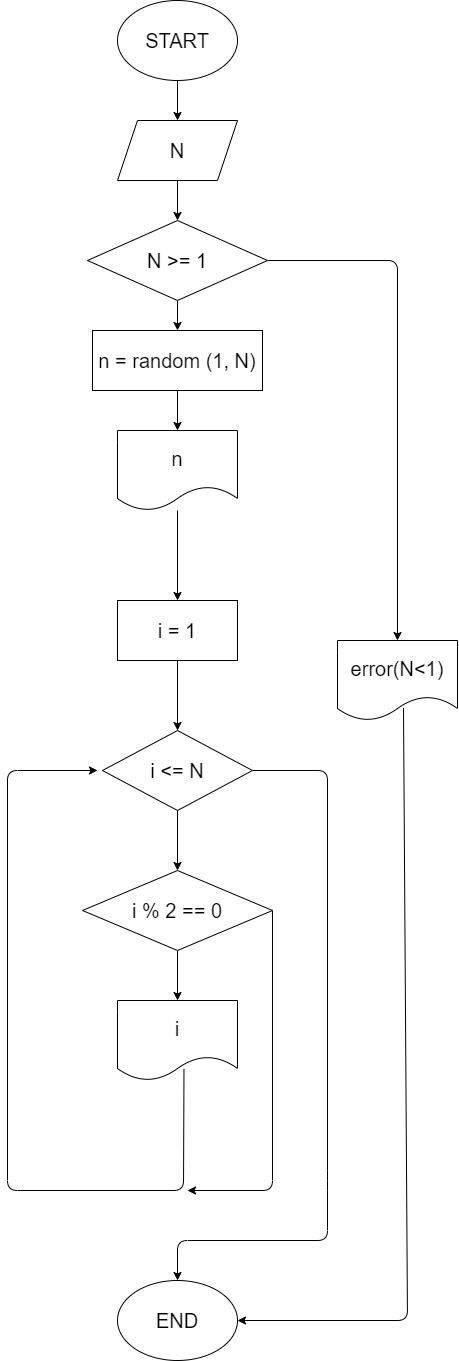

The diagram above was exported from draw.io. Its source (the exported page's mxGraphModel, read from the mxfile embedded in the PNG):
<mxGraphModel dx="1652" dy="2167" grid="1" gridSize="10" guides="1" tooltips="1" connect="1" arrows="1" fold="1" page="1" pageScale="1" pageWidth="827" pageHeight="1169" math="0" shadow="0">
  <root>
    <mxCell id="0" />
    <mxCell id="1" parent="0" />
    <mxCell id="2" value="" style="edgeStyle=none;html=1;" edge="1" parent="1" source="3" target="6">
      <mxGeometry relative="1" as="geometry" />
    </mxCell>
    <mxCell id="3" value="START" style="ellipse;whiteSpace=wrap;html=1;fontSize=20;" vertex="1" parent="1">
      <mxGeometry x="340" y="-540" width="120" height="80" as="geometry" />
    </mxCell>
    <mxCell id="4" value="END" style="ellipse;whiteSpace=wrap;html=1;fontSize=20;" vertex="1" parent="1">
      <mxGeometry x="340" y="740" width="120" height="80" as="geometry" />
    </mxCell>
    <mxCell id="5" value="" style="edgeStyle=none;html=1;" edge="1" parent="1" source="6" target="11">
      <mxGeometry relative="1" as="geometry" />
    </mxCell>
    <mxCell id="6" value="N" style="shape=parallelogram;perimeter=parallelogramPerimeter;whiteSpace=wrap;html=1;fixedSize=1;fontSize=20;" vertex="1" parent="1">
      <mxGeometry x="340" y="-420" width="120" height="60" as="geometry" />
    </mxCell>
    <mxCell id="22" value="" style="edgeStyle=none;html=1;" edge="1" parent="1" source="8" target="21">
      <mxGeometry relative="1" as="geometry" />
    </mxCell>
    <mxCell id="8" value="n" style="shape=document;whiteSpace=wrap;html=1;boundedLbl=1;fontSize=20;" vertex="1" parent="1">
      <mxGeometry x="340" y="-110" width="120" height="80" as="geometry" />
    </mxCell>
    <mxCell id="9" value="" style="edgeStyle=none;html=1;" edge="1" parent="1" source="11" target="13">
      <mxGeometry relative="1" as="geometry" />
    </mxCell>
    <mxCell id="10" style="edgeStyle=none;html=1;exitX=1;exitY=0.5;exitDx=0;exitDy=0;entryX=0.5;entryY=0;entryDx=0;entryDy=0;" edge="1" parent="1" source="11" target="18">
      <mxGeometry relative="1" as="geometry">
        <Array as="points">
          <mxPoint x="620" y="-280" />
        </Array>
      </mxGeometry>
    </mxCell>
    <mxCell id="11" value="N &amp;gt;= 1" style="rhombus;whiteSpace=wrap;html=1;fontSize=20;" vertex="1" parent="1">
      <mxGeometry x="310" y="-320" width="180" height="80" as="geometry" />
    </mxCell>
    <mxCell id="12" value="" style="edgeStyle=none;html=1;" edge="1" parent="1" source="13" target="8">
      <mxGeometry relative="1" as="geometry" />
    </mxCell>
    <mxCell id="13" value="n = random (1, N)" style="rounded=0;whiteSpace=wrap;html=1;fontSize=20;" vertex="1" parent="1">
      <mxGeometry x="315" y="-210" width="170" height="60" as="geometry" />
    </mxCell>
    <mxCell id="18" value="error(N&amp;lt;1)" style="shape=document;whiteSpace=wrap;html=1;boundedLbl=1;fontSize=20;" vertex="1" parent="1">
      <mxGeometry x="560" y="100" width="120" height="80" as="geometry" />
    </mxCell>
    <mxCell id="19" value="" style="edgeStyle=none;html=1;exitX=0.55;exitY=0.841;exitDx=0;exitDy=0;exitPerimeter=0;" edge="1" parent="1" source="18" target="4">
      <mxGeometry relative="1" as="geometry">
        <mxPoint x="400" y="180" as="sourcePoint" />
        <mxPoint x="400" y="240" as="targetPoint" />
        <Array as="points">
          <mxPoint x="630" y="780" />
        </Array>
      </mxGeometry>
    </mxCell>
    <mxCell id="25" value="" style="edgeStyle=none;html=1;" edge="1" parent="1" source="21" target="24">
      <mxGeometry relative="1" as="geometry" />
    </mxCell>
    <mxCell id="21" value="i = 1" style="whiteSpace=wrap;html=1;fontSize=20;" vertex="1" parent="1">
      <mxGeometry x="340" y="60" width="120" height="60" as="geometry" />
    </mxCell>
    <mxCell id="29" value="" style="edgeStyle=none;html=1;" edge="1" parent="1" source="24" target="28">
      <mxGeometry relative="1" as="geometry" />
    </mxCell>
    <mxCell id="34" style="edgeStyle=none;html=1;exitX=1;exitY=0.5;exitDx=0;exitDy=0;entryX=0.5;entryY=0;entryDx=0;entryDy=0;fontSize=20;" edge="1" parent="1" source="24" target="4">
      <mxGeometry relative="1" as="geometry">
        <Array as="points">
          <mxPoint x="550" y="230" />
          <mxPoint x="550" y="640" />
          <mxPoint x="550" y="700" />
          <mxPoint x="400" y="700" />
        </Array>
      </mxGeometry>
    </mxCell>
    <mxCell id="24" value="i &amp;lt;= N" style="rhombus;whiteSpace=wrap;html=1;fontSize=20;" vertex="1" parent="1">
      <mxGeometry x="325" y="190" width="150" height="80" as="geometry" />
    </mxCell>
    <mxCell id="31" style="edgeStyle=none;html=1;exitX=0.5;exitY=1;exitDx=0;exitDy=0;entryX=0.5;entryY=0;entryDx=0;entryDy=0;" edge="1" parent="1" source="28" target="30">
      <mxGeometry relative="1" as="geometry" />
    </mxCell>
    <mxCell id="33" style="edgeStyle=none;html=1;exitX=1;exitY=0.5;exitDx=0;exitDy=0;fontSize=20;" edge="1" parent="1" source="28">
      <mxGeometry relative="1" as="geometry">
        <mxPoint x="410" y="650" as="targetPoint" />
        <Array as="points">
          <mxPoint x="495" y="650" />
        </Array>
      </mxGeometry>
    </mxCell>
    <mxCell id="28" value="i % 2 == 0" style="rhombus;whiteSpace=wrap;html=1;fontSize=20;" vertex="1" parent="1">
      <mxGeometry x="305" y="330" width="190" height="80" as="geometry" />
    </mxCell>
    <mxCell id="30" value="&lt;font style=&quot;font-size: 20px&quot;&gt;i&lt;/font&gt;" style="shape=document;whiteSpace=wrap;html=1;boundedLbl=1;" vertex="1" parent="1">
      <mxGeometry x="340" y="460" width="120" height="80" as="geometry" />
    </mxCell>
    <mxCell id="32" style="edgeStyle=none;html=1;exitX=0.554;exitY=0.855;exitDx=0;exitDy=0;exitPerimeter=0;" edge="1" parent="1" source="30">
      <mxGeometry relative="1" as="geometry">
        <mxPoint x="400" y="410" as="sourcePoint" />
        <mxPoint x="320" y="230" as="targetPoint" />
        <Array as="points">
          <mxPoint x="406" y="650" />
          <mxPoint x="230" y="650" />
          <mxPoint x="230" y="230" />
        </Array>
      </mxGeometry>
    </mxCell>
  </root>
</mxGraphModel>